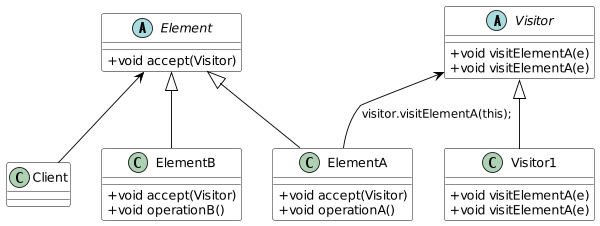

The diagram above was rendered by PlantUML. Its source (embedded in the PNG):
@startuml
scale 600 width

skinparam class {
	BackgroundColor White
	ArrowColor Black
	BorderColor Black
}

skinparam classAttributeIconSize 0

class Client

together {
abstract class Element
Element : +void accept(Visitor)

class ElementB
ElementB : +void accept(Visitor)
ElementB : +void operationB()

class ElementA
ElementA : +void accept(Visitor)
ElementA : +void operationA()
}

together {
abstract class Visitor
Visitor : +void visitElementA(e)
Visitor : +void visitElementA(e)

class Visitor1
Visitor1 : +void visitElementA(e)
Visitor1 : +void visitElementA(e)
}

Element <|-- ElementA
Element <|-- ElementB

Visitor <-- ElementA : visitor.visitElementA(this);
Visitor <|-- Visitor1
Element <-- Client

@enduml